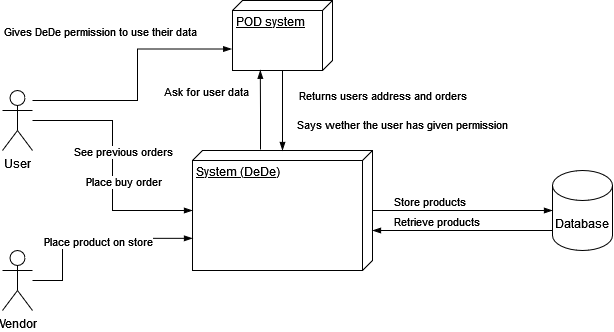

The diagram above was exported from draw.io. Its source (the exported page's mxGraphModel, read from the mxfile embedded in the PNG):
<mxGraphModel dx="865" dy="503" grid="1" gridSize="10" guides="1" tooltips="1" connect="1" arrows="1" fold="1" page="1" pageScale="1" pageWidth="850" pageHeight="1100" math="0" shadow="0" extFonts="Permanent Marker^https://fonts.googleapis.com/css?family=Permanent+Marker">
  <root>
    <mxCell id="0" />
    <mxCell id="1" parent="0" />
    <mxCell id="xPp0F35Lh76UXDgM03Fa-1" value="User" style="shape=umlActor;verticalLabelPosition=bottom;verticalAlign=top;html=1;" parent="1" vertex="1">
      <mxGeometry x="90" y="160" width="30" height="60" as="geometry" />
    </mxCell>
    <mxCell id="xPp0F35Lh76UXDgM03Fa-2" value="System (DeDe)" style="verticalAlign=top;align=left;spacingTop=8;spacingLeft=2;spacingRight=12;shape=cube;size=10;direction=south;fontStyle=4;html=1;" parent="1" vertex="1">
      <mxGeometry x="280" y="220" width="180" height="120" as="geometry" />
    </mxCell>
    <mxCell id="xPp0F35Lh76UXDgM03Fa-3" value="&lt;div&gt;Vendor&lt;/div&gt;" style="shape=umlActor;verticalLabelPosition=bottom;verticalAlign=top;html=1;" parent="1" vertex="1">
      <mxGeometry x="90" y="320" width="30" height="60" as="geometry" />
    </mxCell>
    <mxCell id="xPp0F35Lh76UXDgM03Fa-9" value="" style="endArrow=blockThin;html=1;edgeStyle=orthogonalEdgeStyle;rounded=0;endFill=1;" parent="1" source="xPp0F35Lh76UXDgM03Fa-1" target="xPp0F35Lh76UXDgM03Fa-2" edge="1">
      <mxGeometry relative="1" as="geometry">
        <mxPoint x="150" y="180" as="sourcePoint" />
        <mxPoint x="310" y="180" as="targetPoint" />
      </mxGeometry>
    </mxCell>
    <mxCell id="xPp0F35Lh76UXDgM03Fa-10" value="See previous orders" style="edgeLabel;resizable=0;html=1;align=left;verticalAlign=bottom;" parent="xPp0F35Lh76UXDgM03Fa-9" connectable="0" vertex="1">
      <mxGeometry x="-1" relative="1" as="geometry">
        <mxPoint x="40" y="40" as="offset" />
      </mxGeometry>
    </mxCell>
    <mxCell id="xPp0F35Lh76UXDgM03Fa-11" value="Place buy order" style="edgeLabel;resizable=0;html=1;align=right;verticalAlign=bottom;" parent="xPp0F35Lh76UXDgM03Fa-9" connectable="0" vertex="1">
      <mxGeometry x="1" relative="1" as="geometry">
        <mxPoint x="-30" y="-20" as="offset" />
      </mxGeometry>
    </mxCell>
    <mxCell id="xPp0F35Lh76UXDgM03Fa-12" value="" style="endArrow=blockThin;html=1;edgeStyle=orthogonalEdgeStyle;rounded=0;endFill=1;entryX=0.732;entryY=1;entryDx=0;entryDy=0;entryPerimeter=0;" parent="1" source="xPp0F35Lh76UXDgM03Fa-3" target="xPp0F35Lh76UXDgM03Fa-2" edge="1">
      <mxGeometry relative="1" as="geometry">
        <mxPoint x="100" y="420" as="sourcePoint" />
        <mxPoint x="200" y="300" as="targetPoint" />
        <Array as="points">
          <mxPoint x="150" y="350" />
          <mxPoint x="150" y="308" />
        </Array>
      </mxGeometry>
    </mxCell>
    <mxCell id="xPp0F35Lh76UXDgM03Fa-13" value="Place product on store" style="edgeLabel;resizable=0;html=1;align=left;verticalAlign=bottom;" parent="xPp0F35Lh76UXDgM03Fa-12" connectable="0" vertex="1">
      <mxGeometry x="-1" relative="1" as="geometry">
        <mxPoint x="10" y="-30" as="offset" />
      </mxGeometry>
    </mxCell>
    <mxCell id="IxWxe6WgK-c163jkyIhM-1" value="Database" style="shape=cylinder3;whiteSpace=wrap;html=1;boundedLbl=1;backgroundOutline=1;size=15;" vertex="1" parent="1">
      <mxGeometry x="640" y="240" width="60" height="80" as="geometry" />
    </mxCell>
    <mxCell id="IxWxe6WgK-c163jkyIhM-2" value="" style="endArrow=blockThin;html=1;edgeStyle=orthogonalEdgeStyle;rounded=0;endFill=1;entryX=0;entryY=0.5;entryDx=0;entryDy=0;entryPerimeter=0;" edge="1" parent="1" target="IxWxe6WgK-c163jkyIhM-1">
      <mxGeometry relative="1" as="geometry">
        <mxPoint x="460" y="280" as="sourcePoint" />
        <mxPoint x="590" y="240.00999999999993" as="targetPoint" />
        <Array as="points">
          <mxPoint x="460" y="280" />
          <mxPoint x="460" y="280" />
        </Array>
      </mxGeometry>
    </mxCell>
    <mxCell id="IxWxe6WgK-c163jkyIhM-3" value="&lt;div&gt;Store products&lt;/div&gt;" style="edgeLabel;resizable=0;html=1;align=left;verticalAlign=bottom;" connectable="0" vertex="1" parent="IxWxe6WgK-c163jkyIhM-2">
      <mxGeometry x="-1" relative="1" as="geometry">
        <mxPoint x="20" as="offset" />
      </mxGeometry>
    </mxCell>
    <mxCell id="IxWxe6WgK-c163jkyIhM-5" value="" style="endArrow=none;html=1;edgeStyle=orthogonalEdgeStyle;rounded=0;endFill=0;entryX=0;entryY=0.5;entryDx=0;entryDy=0;entryPerimeter=0;startArrow=blockThin;startFill=1;" edge="1" parent="1">
      <mxGeometry relative="1" as="geometry">
        <mxPoint x="460" y="300" as="sourcePoint" />
        <mxPoint x="640" y="300" as="targetPoint" />
        <Array as="points">
          <mxPoint x="460" y="300" />
          <mxPoint x="460" y="300" />
        </Array>
      </mxGeometry>
    </mxCell>
    <mxCell id="IxWxe6WgK-c163jkyIhM-6" value="&lt;div&gt;Retrieve products&lt;br&gt;&lt;/div&gt;" style="edgeLabel;resizable=0;html=1;align=left;verticalAlign=bottom;" connectable="0" vertex="1" parent="IxWxe6WgK-c163jkyIhM-5">
      <mxGeometry x="-1" relative="1" as="geometry">
        <mxPoint x="20" as="offset" />
      </mxGeometry>
    </mxCell>
    <mxCell id="IxWxe6WgK-c163jkyIhM-7" value="POD system" style="verticalAlign=top;align=left;spacingTop=8;spacingLeft=2;spacingRight=12;shape=cube;size=10;direction=south;fontStyle=4;html=1;" vertex="1" parent="1">
      <mxGeometry x="320" y="70" width="100" height="70" as="geometry" />
    </mxCell>
    <mxCell id="IxWxe6WgK-c163jkyIhM-8" value="" style="endArrow=blockThin;html=1;edgeStyle=orthogonalEdgeStyle;rounded=0;endFill=1;entryX=0.997;entryY=0.722;entryDx=0;entryDy=0;entryPerimeter=0;" edge="1" parent="1" target="IxWxe6WgK-c163jkyIhM-7">
      <mxGeometry relative="1" as="geometry">
        <mxPoint x="348" y="219" as="sourcePoint" />
        <mxPoint x="470" y="180" as="targetPoint" />
        <Array as="points" />
      </mxGeometry>
    </mxCell>
    <mxCell id="IxWxe6WgK-c163jkyIhM-10" value="" style="endArrow=none;html=1;edgeStyle=orthogonalEdgeStyle;rounded=0;endFill=0;startArrow=blockThin;startFill=1;" edge="1" parent="1" source="xPp0F35Lh76UXDgM03Fa-2" target="IxWxe6WgK-c163jkyIhM-7">
      <mxGeometry relative="1" as="geometry">
        <mxPoint x="380" y="217" as="sourcePoint" />
        <mxPoint x="380.03000000000014" y="140.00000000000003" as="targetPoint" />
        <Array as="points" />
      </mxGeometry>
    </mxCell>
    <mxCell id="IxWxe6WgK-c163jkyIhM-11" value="Ask for user data" style="edgeLabel;resizable=0;html=1;align=left;verticalAlign=bottom;" connectable="0" vertex="1" parent="IxWxe6WgK-c163jkyIhM-10">
      <mxGeometry x="-1" relative="1" as="geometry">
        <mxPoint x="-120" y="-50" as="offset" />
      </mxGeometry>
    </mxCell>
    <mxCell id="IxWxe6WgK-c163jkyIhM-12" value="Returns users address and orders" style="edgeLabel;html=1;align=center;verticalAlign=middle;resizable=0;points=[];" vertex="1" connectable="0" parent="IxWxe6WgK-c163jkyIhM-10">
      <mxGeometry x="0.385" y="-1" relative="1" as="geometry">
        <mxPoint x="99" as="offset" />
      </mxGeometry>
    </mxCell>
    <mxCell id="IxWxe6WgK-c163jkyIhM-13" value="Says wether the user has given permission" style="edgeLabel;html=1;align=center;verticalAlign=middle;resizable=0;points=[];" vertex="1" connectable="0" parent="IxWxe6WgK-c163jkyIhM-10">
      <mxGeometry x="-0.3241" y="1" relative="1" as="geometry">
        <mxPoint x="121" as="offset" />
      </mxGeometry>
    </mxCell>
    <mxCell id="IxWxe6WgK-c163jkyIhM-14" value="" style="endArrow=blockThin;html=1;edgeStyle=orthogonalEdgeStyle;rounded=0;endFill=1;entryX=0.693;entryY=1.008;entryDx=0;entryDy=0;entryPerimeter=0;" edge="1" parent="1" source="xPp0F35Lh76UXDgM03Fa-1" target="IxWxe6WgK-c163jkyIhM-7">
      <mxGeometry relative="1" as="geometry">
        <mxPoint x="120" y="180" as="sourcePoint" />
        <mxPoint x="290.0000000000001" y="290" as="targetPoint" />
        <Array as="points">
          <mxPoint x="225" y="170" />
          <mxPoint x="225" y="119" />
        </Array>
      </mxGeometry>
    </mxCell>
    <mxCell id="IxWxe6WgK-c163jkyIhM-15" value="Gives DeDe permission to use their data" style="edgeLabel;resizable=0;html=1;align=left;verticalAlign=bottom;" connectable="0" vertex="1" parent="IxWxe6WgK-c163jkyIhM-14">
      <mxGeometry x="-1" relative="1" as="geometry">
        <mxPoint x="-30" y="-60" as="offset" />
      </mxGeometry>
    </mxCell>
  </root>
</mxGraphModel>